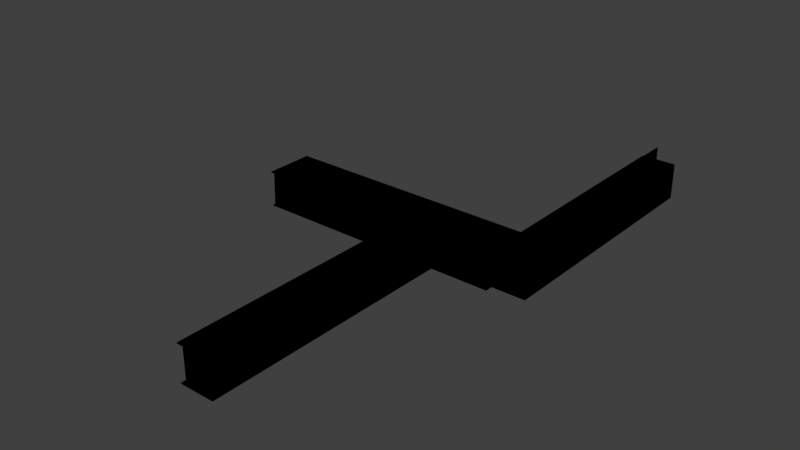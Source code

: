 # Source: halls_4.blend  (saved by Blender 2.78.0; exported with 4.5.12 LTS)
import bpy
from mathutils import Matrix  # noqa: F401  (used for matrix-valued properties, if any)

bpy.ops.wm.read_factory_settings(use_empty=True)
scene = bpy.context.scene
scene.name = 'Scene'

# ---- collections
col_collection_1 = bpy.data.collections.new('Collection 1'); scene.collection.children.link(col_collection_1)

# ---- images (referenced by path relative to the original .blend; pixels are not part of the script)
import os
ASSET_DIR = os.environ.get("B2B_ASSET_DIR", "")  # directory of the original .blend (textures are referenced by path, not embedded)
HERE = os.path.dirname(os.path.abspath(__file__))  # packed textures are extracted next to this script under _unpacked/

def load_image(name, relpath, width, height, colorspace="sRGB"):
    """Load a texture the original file referenced (path relative to the .blend, or extracted next to this script)."""
    p = next((c for c in (os.path.join(HERE, relpath), os.path.join(ASSET_DIR, relpath)) if relpath and os.path.exists(c)), "")
    if p:
        img = bpy.data.images.load(p, check_existing=True)
        img.name = name
    else:  # same state as the original file: an image datablock whose file is absent (Cycles renders it pink)
        img = bpy.data.images.new(name, width, height)
        img.source = "FILE"
        img.filepath = "//" + (relpath or name)
    img.colorspace_settings.name = colorspace
    return img
img_untitled = load_image('Untitled', '', 1024, 1024, 'sRGB')

# ---- materials (node trees are filled in below, after node groups)
mat_material = bpy.data.materials.new('Material')
mat_material.alpha_threshold = 0.0
mat_material.roughness = 0.5
mat_material.line_color = (0.0, 0.0, 0.0, 1.0)

# ---- material node trees
mat_material.use_nodes = True; mat_material.node_tree.nodes.clear()
_N = mat_material.node_tree.nodes; _L = mat_material.node_tree.links
n0 = _N.new('ShaderNodeTexImage'); n0.name = 'Image Texture'; n0.location = (-180, 213)
n0.width = 140
n0.image = img_untitled
n1 = _N.new('NodeUndefined'); n1.name = 'Output'; n1.location = (319, 285)
n1.inputs[1].default_value = 1.0
_L.new(n0.outputs[0], n1.inputs[0])

# ---- world
world_world = bpy.data.worlds.new('World'); scene.world = world_world
world_world.color = (0.05088, 0.05088, 0.05088)
world_world.use_sun_shadow = False
world_world.sun_shadow_jitter_overblur = 0.0
world_world.cycles.sampling_method = 'MANUAL'

# ---- cameras
cam_camera_002 = bpy.data.cameras.new('Camera.002')
cam_camera_002.clip_end = 100.0
cam_camera_002.lens = 35.0
cam_camera_002.sensor_width = 32.0
cam_camera_002.sensor_height = 18.0
cam_camera_002.ortho_scale = 7.314
cam_camera_002.dof.focus_distance = 0.0

# ---- meshes
me_cube_031 = bpy.data.meshes.new('Cube.031')
me_cube_031.from_pydata([(6.922, -12.43, 3.414), (-2.771, -12.43, 3.414), (-2.771, 38.15, 3.415), (6.922, 38.15, 3.415), (6.922, -12.43, 3.623), (-2.771, -12.43, 3.623), (-2.771, 38.15, 3.623), (6.922, 38.15, 3.623), (49.31, -12.36, 3.414), (49.31, -19.18, 3.414), (-1.261, -19.18, 3.414), (-1.261, -12.36, 3.414), (49.31, -12.36, 3.623), (49.31, -19.18, 3.623), (-1.261, -19.18, 3.623), (-1.261, -12.36, 3.623), (-2.306, 6.078, 3.414), (-2.306, -0.7415, 3.414), (-52.88, -0.7415, 3.414), (-52.88, 6.078, 3.414), (-2.306, 6.078, 3.623), (-2.306, -0.7415, 3.623), (-52.88, -0.7415, 3.623), (-52.88, 6.078, 3.623), (-2.306, 6.078, -3.56), (-2.306, -0.7415, -3.56), (-52.88, -0.7415, -3.56), (-52.88, 6.078, -3.56), (-2.306, 6.078, -3.352), (-2.306, -0.7415, -3.352), (-52.88, -0.7415, -3.352), (-52.88, 6.078, -3.352), (-1.443, 0.29, -3.436), (-1.443, 0.29, 3.383), (-52.02, 0.29, 3.383), (-52.02, 0.29, -3.436), (-1.443, 0.4981, -3.436), (-1.443, 0.4981, 3.383), (-52.02, 0.4981, 3.383), (-52.02, 0.4981, -3.436), (-1.474, 5.736, -3.436), (-1.474, 5.736, 3.383), (-52.05, 5.736, 3.383), (-52.05, 5.736, -3.436), (-1.474, 5.944, -3.436), (-1.474, 5.944, 3.383), (-52.05, 5.944, 3.383), (-52.05, 5.944, -3.436), (-1.59, 6.008, -3.421), (-1.372, 6.015, 3.395), (-1.819, 38.38, 3.374), (-2.037, 38.37, -3.442), (-1.382, 6.011, -3.427), (-1.164, 6.018, 3.388), (-1.611, 38.38, 3.367), (-1.829, 38.37, -3.448), (-1.365, -18.91, -3.425), (-1.146, -18.91, 3.391), (-1.413, 0.3626, 3.378), (-1.631, 0.3552, -3.437), (-1.157, -18.91, -3.432), (-0.9384, -18.9, 3.384), (-1.205, 0.3655, 3.372), (-1.423, 0.3581, -3.444), (49.31, -12.36, -3.56), (49.31, -19.18, -3.56), (-1.261, -19.18, -3.56), (-1.261, -12.36, -3.56), (49.31, -12.36, -3.352), (49.31, -19.18, -3.352), (-1.261, -19.18, -3.352), (-1.261, -12.36, -3.352), (55.18, -12.51, -3.436), (55.18, -12.51, 3.383), (4.609, -12.51, 3.383), (4.609, -12.51, -3.436), (55.18, -12.3, -3.436), (55.18, -12.3, 3.383), (4.609, -12.3, 3.383), (4.609, -12.3, -3.436), (49.31, -19.23, -3.436), (49.31, -19.23, 3.383), (-1.261, -19.23, 3.383), (-1.261, -19.23, -3.436), (49.31, -19.03, -3.436), (49.31, -19.03, 3.383), (-1.261, -19.03, 3.383), (-1.261, -19.03, -3.436), (4.448, -12.41, -3.436), (4.448, -12.41, 3.383), (6.216, 38.14, 3.383), (6.216, 38.14, -3.436), (4.656, -12.41, -3.436), (4.656, -12.41, 3.383), (6.424, 38.13, 3.383), (6.424, 38.13, -3.436), (6.922, -12.43, -3.56), (-2.771, -12.43, -3.56), (-2.771, 38.15, -3.56), (6.922, 38.15, -3.56), (6.922, -12.43, -3.352), (-2.771, -12.43, -3.352), (-2.771, 38.15, -3.352), (6.922, 38.15, -3.352)], [], [(0, 1, 2, 3), (4, 7, 6, 5), (0, 4, 5, 1), (1, 5, 6, 2), (2, 6, 7, 3), (4, 0, 3, 7), (8, 9, 10, 11), (12, 15, 14, 13), (8, 12, 13, 9), (9, 13, 14, 10), (10, 14, 15, 11), (12, 8, 11, 15), (16, 17, 18, 19), (20, 23, 22, 21), (16, 20, 21, 17), (17, 21, 22, 18), (18, 22, 23, 19), (20, 16, 19, 23), (24, 25, 26, 27), (28, 31, 30, 29), (24, 28, 29, 25), (25, 29, 30, 26), (26, 30, 31, 27), (28, 24, 27, 31), (32, 33, 34, 35), (36, 39, 38, 37), (32, 36, 37, 33), (33, 37, 38, 34), (34, 38, 39, 35), (36, 32, 35, 39), (40, 41, 42, 43), (44, 47, 46, 45), (40, 44, 45, 41), (41, 45, 46, 42), (42, 46, 47, 43), (44, 40, 43, 47), (48, 49, 50, 51), (52, 55, 54, 53), (48, 52, 53, 49), (49, 53, 54, 50), (50, 54, 55, 51), (52, 48, 51, 55), (56, 57, 58, 59), (60, 63, 62, 61), (56, 60, 61, 57), (57, 61, 62, 58), (58, 62, 63, 59), (60, 56, 59, 63), (64, 65, 66, 67), (68, 71, 70, 69), (64, 68, 69, 65), (65, 69, 70, 66), (66, 70, 71, 67), (68, 64, 67, 71), (72, 73, 74, 75), (76, 79, 78, 77), (72, 76, 77, 73), (73, 77, 78, 74), (74, 78, 79, 75), (76, 72, 75, 79), (80, 81, 82, 83), (84, 87, 86, 85), (80, 84, 85, 81), (81, 85, 86, 82), (82, 86, 87, 83), (84, 80, 83, 87), (88, 89, 90, 91), (92, 95, 94, 93), (88, 92, 93, 89), (89, 93, 94, 90), (90, 94, 95, 91), (92, 88, 91, 95), (96, 97, 98, 99), (100, 103, 102, 101), (96, 100, 101, 97), (97, 101, 102, 98), (98, 102, 103, 99), (100, 96, 99, 103)])
_uv = me_cube_031.uv_layers.new(name='UVMap')
_uv.uv.foreach_set('vector', [0.007783, 0.7719, 0.007783, 0.6192, 0.8047, 0.6192, 0.8047, 0.7719, 0.0, 0.0, 0.0, 0.0, 0.0, 0.0, 0.0, 0.0, 0.0, 0.0, 0.0, 0.0, 0.0, 0.0, 0.0, 0.0, 0.0, 0.0, 0.0, 0.0, 0.0, 0.0, 0.0, 0.0, 0.0, 0.0, 0.0, 0.0, 0.0, 0.0, 0.0, 0.0, 0.0, 0.0, 0.0, 0.0, 0.0, 0.0, 0.0, 0.0, 0.8047, 0.7721, 0.8047, 0.8796, 0.007783, 0.8796, 0.007783, 0.7721, 0.0, 0.0, 0.0, 0.0, 0.0, 0.0, 0.0, 0.0, 0.0, 0.0, 0.0, 0.0, 0.0, 0.0, 0.0, 0.0, 0.0, 0.0, 0.0, 0.0, 0.0, 0.0, 0.0, 0.0, 0.0, 0.0, 0.0, 0.0, 0.0, 0.0, 0.0, 0.0, 0.0, 0.0, 0.0, 0.0, 0.0, 0.0, 0.0, 0.0, 0.8047, 0.8798, 0.8047, 0.9872, 0.007783, 0.9872, 0.007783, 0.8798, 0.0, 0.0, 0.0, 0.0, 0.0, 0.0, 0.0, 0.0, 0.0, 0.0, 0.0, 0.0, 0.0, 0.0, 0.0, 0.0, 0.0, 0.0, 0.0, 0.0, 0.0, 0.0, 0.0, 0.0, 0.0, 0.0, 0.0, 0.0, 0.0, 0.0, 0.0, 0.0, 0.0, 0.0, 0.0, 0.0, 0.0, 0.0, 0.0, 0.0, 0.0, 0.0, 0.0, 0.0, 0.0, 0.0, 0.0, 0.0, 0.6496, 0.2145, 0.0066, 0.2145, 0.0066, 0.1277, 0.6496, 0.1277, 0.0, 0.0, 0.0, 0.0, 0.0, 0.0, 0.0, 0.0, 0.0, 0.0, 0.0, 0.0, 0.0, 0.0, 0.0, 0.0, 0.0, 0.0, 0.0, 0.0, 0.0, 0.0, 0.0, 0.0, 0.0, 0.0, 0.0, 0.0, 0.0, 0.0, 0.0, 0.0, 0.0, 0.0, 0.0, 0.0, 0.0, 0.0, 0.0, 0.0, 0.4865, 0.504, 0.0606, 0.504, 0.0606, 0.4465, 0.4865, 0.4465, 0.0, 0.0, 0.0, 0.0, 0.0, 0.0, 0.0, 0.0, 0.0, 0.0, 0.0, 0.0, 0.0, 0.0, 0.0, 0.0, 0.0, 0.0, 0.0, 0.0, 0.0, 0.0, 0.0, 0.0, 0.0, 0.0, 0.0, 0.0, 0.0, 0.0, 0.0, 0.0, 0.9231, 0.4484, 0.9231, 0.5058, 0.4973, 0.5058, 0.4973, 0.4484, 0.0, 0.0, 0.0, 0.0, 0.0, 0.0, 0.0, 0.0, 0.0, 0.0, 0.0, 0.0, 0.0, 0.0, 0.0, 0.0, 0.0, 0.0, 0.0, 0.0, 0.0, 0.0, 0.0, 0.0, 0.0, 0.0, 0.0, 0.0, 0.0, 0.0, 0.0, 0.0, 0.0, 0.0, 0.0, 0.0, 0.0, 0.0, 0.0, 0.0, 0.0, 0.0, 0.0, 0.0, 0.0, 0.0, 0.0, 0.0, 0.4973, 0.506, 0.7698, 0.5061, 0.7698, 0.5635, 0.4973, 0.5635, 0.0, 0.0, 0.0, 0.0, 0.0, 0.0, 0.0, 0.0, 0.0, 0.0, 0.0, 0.0, 0.0, 0.0, 0.0, 0.0, 0.0, 0.0, 0.0, 0.0, 0.0, 0.0, 0.0, 0.0, 0.0, 0.0, 0.0, 0.0, 0.0, 0.0, 0.0, 0.0, 0.0, 0.0, 0.0, 0.0, 0.0, 0.0, 0.0, 0.0, 0.7201, 0.2793, 0.9644, 0.2793, 0.9644, 0.3657, 0.7202, 0.3657, 0.0, 0.0, 0.0, 0.0, 0.0, 0.0, 0.0, 0.0, 0.0, 0.0, 0.0, 0.0, 0.0, 0.0, 0.0, 0.0, 0.0, 0.0, 0.0, 0.0, 0.0, 0.0, 0.0, 0.0, 0.0, 0.0, 0.0, 0.0, 0.0, 0.0, 0.0, 0.0, 0.0, 0.0, 0.0, 0.0, 0.0, 0.0, 0.0, 0.0, 0.6497, 0.3013, 0.0066, 0.3013, 0.0066, 0.2146, 0.6496, 0.2146, 0.0, 0.0, 0.0, 0.0, 0.0, 0.0, 0.0, 0.0, 0.0, 0.0, 0.0, 0.0, 0.0, 0.0, 0.0, 0.0, 0.0, 0.0, 0.0, 0.0, 0.0, 0.0, 0.0, 0.0, 0.0, 0.0, 0.0, 0.0, 0.0, 0.0, 0.0, 0.0, 0.9231, 0.3908, 0.9231, 0.4482, 0.4973, 0.4482, 0.4973, 0.3908, 0.0, 0.0, 0.0, 0.0, 0.0, 0.0, 0.0, 0.0, 0.0, 0.0, 0.0, 0.0, 0.0, 0.0, 0.0, 0.0, 0.0, 0.0, 0.0, 0.0, 0.0, 0.0, 0.0, 0.0, 0.0, 0.0, 0.0, 0.0, 0.0, 0.0, 0.0, 0.0, 0.0, 0.0, 0.0, 0.0, 0.0, 0.0, 0.0, 0.0, 0.0, 0.0, 0.0, 0.0, 0.0, 0.0, 0.0, 0.0, 0.4865, 0.5616, 0.0606, 0.5616, 0.0606, 0.5042, 0.4865, 0.5042, 0.0, 0.0, 0.0, 0.0, 0.0, 0.0, 0.0, 0.0, 0.0, 0.0, 0.0, 0.0, 0.0, 0.0, 0.0, 0.0, 0.0, 0.0, 0.0, 0.0, 0.0, 0.0, 0.0, 0.0, 0.0, 0.0, 0.0, 0.0, 0.0, 0.0, 0.0, 0.0, 0.0606, 0.4463, 0.0606, 0.3889, 0.4864, 0.3889, 0.4864, 0.4463, 0.0, 0.0, 0.0, 0.0, 0.0, 0.0, 0.0, 0.0, 0.0, 0.0, 0.0, 0.0, 0.0, 0.0, 0.0, 0.0, 0.0, 0.0, 0.0, 0.0, 0.0, 0.0, 0.0, 0.0, 0.0, 0.0, 0.0, 0.0, 0.0, 0.0, 0.0, 0.0, 0.0, 0.0, 0.0, 0.0, 0.0, 0.0, 0.0, 0.0, 0.0, 0.0, 0.0, 0.0, 0.0, 0.0, 0.0, 0.0, 0.0066, 0.004356, 0.6496, 0.004356, 0.6496, 0.1276, 0.0066, 0.1276, 0.0, 0.0, 0.0, 0.0, 0.0, 0.0, 0.0, 0.0, 0.0, 0.0, 0.0, 0.0, 0.0, 0.0, 0.0, 0.0, 0.0, 0.0, 0.0, 0.0, 0.0, 0.0, 0.0, 0.0, 0.0, 0.0, 0.0, 0.0, 0.0, 0.0, 0.0, 0.0])
me_cube_031.materials.append(mat_material)
me_cube_031.use_remesh_preserve_volume = False
me_cube_031.use_remesh_preserve_attributes = False
me_cube_031.use_mirror_vertex_groups = False
me_cube_031.update()

# ---- objects
ob_cube_017 = bpy.data.objects.new('Cube.017', me_cube_031)
ob_camera_002 = bpy.data.objects.new('Camera.002', cam_camera_002)

# ---- transforms, parenting, visibility, modifiers, constraints
ob_cube_017.location = (0.0, 0.0, 0.0)
ob_cube_017.rotation_euler = (0.0, -0.0, 1.571)
ob_cube_017.lock_rotations_4d = False
ob_cube_017.empty_display_type = 'ARROWS'
ob_cube_017.lineart.crease_threshold = 0.0
ob_camera_002.location = (-24.7, -39.19, 83.74)
ob_camera_002.rotation_euler = (1.109, 0.0, 0.8149)
ob_camera_002.lock_rotations_4d = False
ob_camera_002.empty_display_type = 'ARROWS'
ob_camera_002.color = (0.0, 0.0, 0.0, 0.0)
ob_camera_002.display_type = 'WIRE'
ob_camera_002.lineart.crease_threshold = 0.0

# ---- collection membership
col_collection_1.objects.link(ob_cube_017)
col_collection_1.objects.link(ob_camera_002)

# ---- scene / render settings (as saved in the file)
scene.frame_start = 1; scene.frame_end = 250; scene.frame_set(1)
scene.render.engine = 'CYCLES'
scene.render.resolution_percentage = 50
scene.render.dither_intensity = 0.0
scene.cycles.use_denoising = False
scene.cycles.samples = 128
scene.cycles.sampling_pattern = 'TABULATED_SOBOL'
scene.cycles.light_sampling_threshold = 0.0
scene.cycles.use_adaptive_sampling = False
scene.cycles.use_light_tree = False
scene.cycles.blur_glossy = 0.0
scene.cycles.sample_clamp_indirect = 0.0
scene.view_settings.view_transform = 'Standard'
bpy.context.view_layer.update()

# ---- added for rendering (the .blend has no active camera and no usable light): camera, sun
cam_auto = bpy.data.cameras.new('AutoCamera')
cam_auto.lens = 50.0
cam_auto.sensor_width = 36.0
cam_auto.clip_end = 1991.93
ob_auto_camera = bpy.data.objects.new('AutoCamera', cam_auto)
scene.collection.objects.link(ob_auto_camera)
ob_auto_camera.location = (103.927, -135.049, 90.8318)
ob_auto_camera.rotation_euler = (1.09748, -7.21219e-08, 0.694738)
scene.camera = ob_auto_camera
light_auto_sun = bpy.data.lights.new('AutoSun', 'SUN')
light_auto_sun.energy = 3.0
light_auto_sun.angle = 0.0523599
ob_auto_sun = bpy.data.objects.new('AutoSun', light_auto_sun)
scene.collection.objects.link(ob_auto_sun)
ob_auto_sun.rotation_euler = (0.872665, 0.174533, 0.523599)
bpy.context.view_layer.update()

